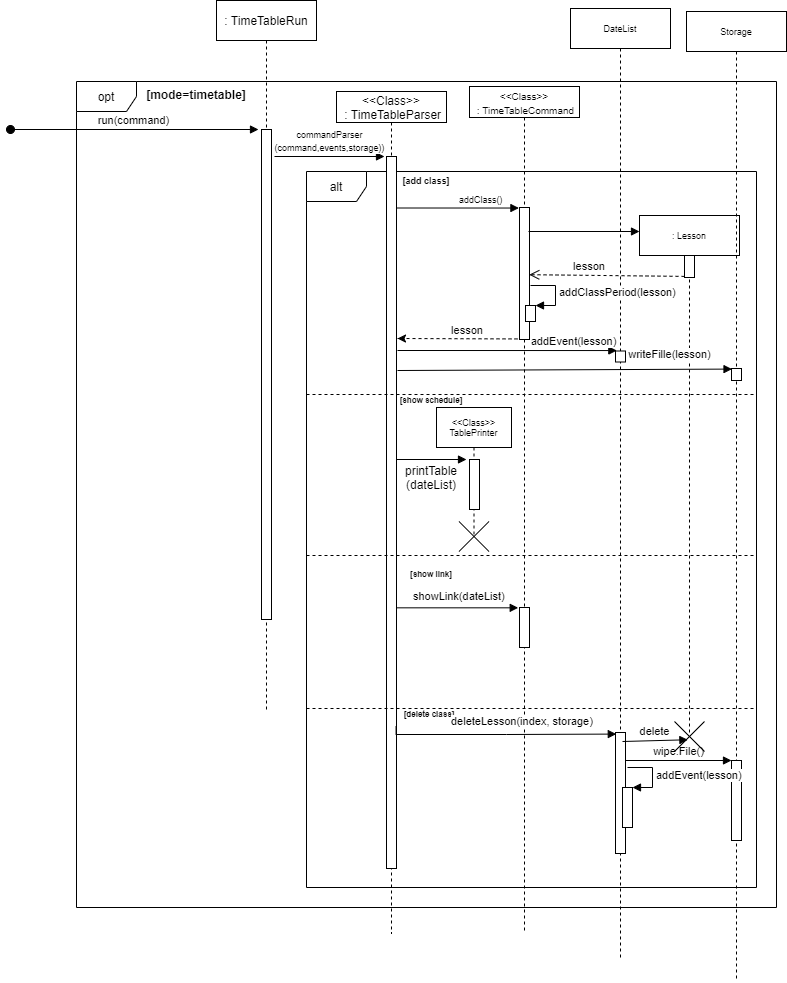

The diagram above was exported from draw.io. Its source (the exported page's mxGraphModel, read from the mxfile embedded in the PNG):
<mxGraphModel dx="918" dy="512" grid="0" gridSize="10" guides="1" tooltips="1" connect="1" arrows="1" fold="1" page="1" pageScale="1" pageWidth="850" pageHeight="1100" math="0" shadow="0">
  <root>
    <mxCell id="0" />
    <mxCell id="1" parent="0" />
    <mxCell id="0d8501Nj5qXD14w-8FkX-1" value="opt" style="shape=umlFrame;whiteSpace=wrap;html=1;" parent="1" vertex="1">
      <mxGeometry x="130" y="190" width="700" height="826" as="geometry" />
    </mxCell>
    <mxCell id="gFnzV-R2QUz1kYtzE9FE-2" value="&lt;font style=&quot;font-size: 10px&quot;&gt;&amp;lt;&amp;lt;Class&amp;gt;&amp;gt;&lt;br&gt;&amp;nbsp;: TimeTableCommand&lt;/font&gt;" style="shape=umlLifeline;perimeter=lifelinePerimeter;whiteSpace=wrap;html=1;container=1;collapsible=0;recursiveResize=0;outlineConnect=0;size=31;" vertex="1" parent="1">
      <mxGeometry x="523" y="195" width="110" height="846" as="geometry" />
    </mxCell>
    <mxCell id="0d8501Nj5qXD14w-8FkX-11" value="alt" style="shape=umlFrame;whiteSpace=wrap;html=1;" parent="1" vertex="1">
      <mxGeometry x="360" y="280" width="450" height="716" as="geometry" />
    </mxCell>
    <mxCell id="0d8501Nj5qXD14w-8FkX-3" value="[mode=timetable]" style="text;align=center;fontStyle=1;verticalAlign=middle;spacingLeft=3;spacingRight=3;strokeColor=none;rotatable=0;points=[[0,0.5],[1,0.5]];portConstraint=eastwest;" parent="1" vertex="1">
      <mxGeometry x="210" y="190" width="80" height="26" as="geometry" />
    </mxCell>
    <mxCell id="0d8501Nj5qXD14w-8FkX-4" value=": TimeTableRun" style="shape=umlLifeline;perimeter=lifelinePerimeter;whiteSpace=wrap;html=1;container=1;collapsible=0;recursiveResize=0;outlineConnect=0;" parent="1" vertex="1">
      <mxGeometry x="270" y="109" width="100" height="712" as="geometry" />
    </mxCell>
    <mxCell id="0d8501Nj5qXD14w-8FkX-5" value="" style="html=1;points=[];perimeter=orthogonalPerimeter;" parent="0d8501Nj5qXD14w-8FkX-4" vertex="1">
      <mxGeometry x="45" y="129" width="10" height="490" as="geometry" />
    </mxCell>
    <mxCell id="0d8501Nj5qXD14w-8FkX-6" value="run(command)" style="html=1;verticalAlign=bottom;startArrow=oval;endArrow=block;startSize=8;entryX=-0.3;entryY=0;entryDx=0;entryDy=0;entryPerimeter=0;" parent="0d8501Nj5qXD14w-8FkX-4" target="0d8501Nj5qXD14w-8FkX-5" edge="1">
      <mxGeometry x="-0.0083" relative="1" as="geometry">
        <mxPoint x="-206" y="129" as="sourcePoint" />
        <mxPoint as="offset" />
      </mxGeometry>
    </mxCell>
    <mxCell id="0d8501Nj5qXD14w-8FkX-7" value="&amp;lt;&amp;lt;Class&amp;gt;&amp;gt;&lt;br&gt;&amp;nbsp;: TimeTableParser" style="shape=umlLifeline;perimeter=lifelinePerimeter;whiteSpace=wrap;html=1;container=1;collapsible=0;recursiveResize=0;outlineConnect=0;size=31;" parent="1" vertex="1">
      <mxGeometry x="390" y="200" width="110" height="842" as="geometry" />
    </mxCell>
    <mxCell id="0d8501Nj5qXD14w-8FkX-8" value="" style="html=1;points=[];perimeter=orthogonalPerimeter;" parent="0d8501Nj5qXD14w-8FkX-7" vertex="1">
      <mxGeometry x="50" y="65" width="10" height="712" as="geometry" />
    </mxCell>
    <mxCell id="0d8501Nj5qXD14w-8FkX-9" value="&lt;font style=&quot;font-size: 9px&quot;&gt;commandParser&lt;br&gt;(command,events,storage))&lt;/font&gt;" style="html=1;verticalAlign=bottom;endArrow=block;entryX=0;entryY=0;" parent="1" edge="1">
      <mxGeometry relative="1" as="geometry">
        <mxPoint x="328" y="265" as="sourcePoint" />
        <mxPoint x="438" y="265.0000000000002" as="targetPoint" />
      </mxGeometry>
    </mxCell>
    <mxCell id="0d8501Nj5qXD14w-8FkX-12" value="" style="line;strokeWidth=1;fillColor=none;align=left;verticalAlign=middle;spacingTop=-1;spacingLeft=3;spacingRight=3;rotatable=0;labelPosition=right;points=[];portConstraint=eastwest;dashed=1;" parent="1" vertex="1">
      <mxGeometry x="360" y="499" width="450" height="8" as="geometry" />
    </mxCell>
    <mxCell id="0d8501Nj5qXD14w-8FkX-13" value="[add class]" style="text;align=center;fontStyle=1;verticalAlign=middle;spacingLeft=3;spacingRight=3;strokeColor=none;rotatable=0;points=[[0,0.5],[1,0.5]];portConstraint=eastwest;fontSize=9;" parent="1" vertex="1">
      <mxGeometry x="440" y="276" width="80" height="26" as="geometry" />
    </mxCell>
    <mxCell id="0d8501Nj5qXD14w-8FkX-16" value="[show schedule]" style="text;align=center;fontStyle=1;verticalAlign=middle;spacingLeft=3;spacingRight=3;strokeColor=none;rotatable=0;points=[[0,0.5],[1,0.5]];portConstraint=eastwest;fontSize=8;" parent="1" vertex="1">
      <mxGeometry x="445" y="496" width="80" height="26" as="geometry" />
    </mxCell>
    <mxCell id="0d8501Nj5qXD14w-8FkX-18" value="addClass()" style="edgeStyle=orthogonalEdgeStyle;html=1;align=left;spacingLeft=2;endArrow=block;rounded=0;entryX=-0.059;entryY=0.004;fontSize=9;entryDx=0;entryDy=0;entryPerimeter=0;" parent="1" target="0d8501Nj5qXD14w-8FkX-17" edge="1">
      <mxGeometry x="0.1403" y="9" relative="1" as="geometry">
        <mxPoint x="450" y="290" as="sourcePoint" />
        <Array as="points">
          <mxPoint x="450" y="316" />
        </Array>
        <mxPoint as="offset" />
      </mxGeometry>
    </mxCell>
    <mxCell id="0d8501Nj5qXD14w-8FkX-26" value=": Lesson" style="shape=umlLifeline;perimeter=lifelinePerimeter;whiteSpace=wrap;html=1;container=1;collapsible=0;recursiveResize=0;outlineConnect=0;fontSize=9;" parent="1" vertex="1">
      <mxGeometry x="693" y="324" width="100" height="517" as="geometry" />
    </mxCell>
    <mxCell id="0d8501Nj5qXD14w-8FkX-28" value="" style="html=1;points=[];perimeter=orthogonalPerimeter;fontSize=9;" parent="0d8501Nj5qXD14w-8FkX-26" vertex="1">
      <mxGeometry x="45" y="40" width="10" height="22" as="geometry" />
    </mxCell>
    <mxCell id="0d8501Nj5qXD14w-8FkX-30" value="" style="html=1;verticalAlign=bottom;endArrow=open;dashed=1;endSize=8;exitX=0;exitY=0.95;fontSize=9;entryX=0.976;entryY=0.509;entryDx=0;entryDy=0;entryPerimeter=0;" parent="1" source="0d8501Nj5qXD14w-8FkX-28" target="0d8501Nj5qXD14w-8FkX-17" edge="1">
      <mxGeometry relative="1" as="geometry">
        <mxPoint x="455" y="440" as="targetPoint" />
      </mxGeometry>
    </mxCell>
    <mxCell id="0d8501Nj5qXD14w-8FkX-36" value="&amp;lt;&amp;lt;Class&amp;gt;&amp;gt;&lt;br&gt;TablePrinter" style="shape=umlLifeline;perimeter=lifelinePerimeter;whiteSpace=wrap;html=1;container=1;collapsible=0;recursiveResize=0;outlineConnect=0;fontSize=9;" parent="1" vertex="1">
      <mxGeometry x="490" y="516" width="75" height="127" as="geometry" />
    </mxCell>
    <mxCell id="igeoyIfFTmLuLwuqZtiq-2" value="" style="html=1;points=[];perimeter=orthogonalPerimeter;" parent="0d8501Nj5qXD14w-8FkX-36" vertex="1">
      <mxGeometry x="33" y="52" width="10" height="50" as="geometry" />
    </mxCell>
    <mxCell id="igeoyIfFTmLuLwuqZtiq-1" value="" style="shape=umlDestroy;" parent="1" vertex="1">
      <mxGeometry x="512.5" y="630" width="30" height="30" as="geometry" />
    </mxCell>
    <mxCell id="igeoyIfFTmLuLwuqZtiq-3" value="" style="html=1;verticalAlign=bottom;endArrow=block;fontSize=9;entryX=-0.3;entryY=0;entryDx=0;entryDy=0;entryPerimeter=0;" parent="1" target="igeoyIfFTmLuLwuqZtiq-2" edge="1">
      <mxGeometry width="80" relative="1" as="geometry">
        <mxPoint x="450" y="568" as="sourcePoint" />
        <mxPoint x="520" y="551" as="targetPoint" />
      </mxGeometry>
    </mxCell>
    <mxCell id="igeoyIfFTmLuLwuqZtiq-4" value="" style="line;strokeWidth=1;fillColor=none;align=left;verticalAlign=middle;spacingTop=-1;spacingLeft=3;spacingRight=3;rotatable=0;labelPosition=right;points=[];portConstraint=eastwest;dashed=1;" parent="1" vertex="1">
      <mxGeometry x="360" y="660" width="450" height="8" as="geometry" />
    </mxCell>
    <mxCell id="igeoyIfFTmLuLwuqZtiq-5" value="[show link]" style="text;align=center;fontStyle=1;verticalAlign=middle;spacingLeft=3;spacingRight=3;strokeColor=none;rotatable=0;points=[[0,0.5],[1,0.5]];portConstraint=eastwest;fontSize=8;" parent="1" vertex="1">
      <mxGeometry x="445" y="670" width="80" height="26" as="geometry" />
    </mxCell>
    <mxCell id="igeoyIfFTmLuLwuqZtiq-6" value="DateList" style="shape=umlLifeline;perimeter=lifelinePerimeter;whiteSpace=wrap;html=1;container=1;collapsible=0;recursiveResize=0;outlineConnect=0;fontSize=9;labelBackgroundColor=#ffffff;" parent="1" vertex="1">
      <mxGeometry x="624" y="117" width="100" height="950" as="geometry" />
    </mxCell>
    <mxCell id="igeoyIfFTmLuLwuqZtiq-13" value="" style="html=1;points=[];perimeter=orthogonalPerimeter;fontSize=9;" parent="igeoyIfFTmLuLwuqZtiq-6" vertex="1">
      <mxGeometry x="45" y="342.5" width="10" height="11" as="geometry" />
    </mxCell>
    <mxCell id="gFnzV-R2QUz1kYtzE9FE-14" value="" style="html=1;points=[];perimeter=orthogonalPerimeter;" vertex="1" parent="igeoyIfFTmLuLwuqZtiq-6">
      <mxGeometry x="45" y="724" width="10" height="121" as="geometry" />
    </mxCell>
    <mxCell id="igeoyIfFTmLuLwuqZtiq-10" value="" style="endArrow=classic;html=1;exitX=1;exitY=0.996;exitDx=0;exitDy=0;exitPerimeter=0;rounded=0;edgeStyle=orthogonalEdgeStyle;dashed=1;" parent="1" source="0d8501Nj5qXD14w-8FkX-17" edge="1">
      <mxGeometry width="50" height="50" relative="1" as="geometry">
        <mxPoint x="500" y="400" as="sourcePoint" />
        <mxPoint x="451" y="447" as="targetPoint" />
        <Array as="points">
          <mxPoint x="451" y="447" />
        </Array>
      </mxGeometry>
    </mxCell>
    <mxCell id="igeoyIfFTmLuLwuqZtiq-16" value="Storage" style="shape=umlLifeline;perimeter=lifelinePerimeter;whiteSpace=wrap;html=1;container=1;collapsible=0;recursiveResize=0;outlineConnect=0;fontSize=9;" parent="1" vertex="1">
      <mxGeometry x="740" y="120" width="100" height="970" as="geometry" />
    </mxCell>
    <mxCell id="igeoyIfFTmLuLwuqZtiq-18" value="" style="html=1;points=[];perimeter=orthogonalPerimeter;fontSize=9;" parent="igeoyIfFTmLuLwuqZtiq-16" vertex="1">
      <mxGeometry x="45" y="357" width="10" height="12" as="geometry" />
    </mxCell>
    <mxCell id="gFnzV-R2QUz1kYtzE9FE-18" value="" style="html=1;points=[];perimeter=orthogonalPerimeter;fontSize=11;" vertex="1" parent="igeoyIfFTmLuLwuqZtiq-16">
      <mxGeometry x="45" y="749" width="10" height="80" as="geometry" />
    </mxCell>
    <mxCell id="igeoyIfFTmLuLwuqZtiq-23" value="" style="html=1;points=[];perimeter=orthogonalPerimeter;" parent="1" vertex="1">
      <mxGeometry x="573" y="716" width="10" height="40" as="geometry" />
    </mxCell>
    <mxCell id="igeoyIfFTmLuLwuqZtiq-24" value="showLink(dateList)" style="edgeStyle=orthogonalEdgeStyle;html=1;align=left;spacingLeft=2;endArrow=block;rounded=0;entryX=-0.128;entryY=0.008;entryDx=0;entryDy=0;entryPerimeter=0;" parent="1" target="igeoyIfFTmLuLwuqZtiq-23" edge="1">
      <mxGeometry x="-0.5293" y="11" relative="1" as="geometry">
        <mxPoint x="450" y="696" as="sourcePoint" />
        <Array as="points">
          <mxPoint x="450" y="716" />
        </Array>
        <mxPoint as="offset" />
      </mxGeometry>
    </mxCell>
    <mxCell id="igeoyIfFTmLuLwuqZtiq-34" value="printTable&lt;br&gt;(dateList)" style="text;html=1;strokeColor=none;fillColor=none;align=center;verticalAlign=middle;whiteSpace=wrap;rounded=0;" parent="1" vertex="1">
      <mxGeometry x="465" y="576" width="40" height="20" as="geometry" />
    </mxCell>
    <mxCell id="0d8501Nj5qXD14w-8FkX-17" value="" style="html=1;points=[];perimeter=orthogonalPerimeter;fontSize=9;" parent="1" vertex="1">
      <mxGeometry x="573" y="316" width="10" height="132" as="geometry" />
    </mxCell>
    <mxCell id="gFnzV-R2QUz1kYtzE9FE-5" value="" style="html=1;verticalAlign=bottom;endArrow=block;fontSize=9;" edge="1" parent="1">
      <mxGeometry width="80" relative="1" as="geometry">
        <mxPoint x="582" y="340" as="sourcePoint" />
        <mxPoint x="693" y="340" as="targetPoint" />
      </mxGeometry>
    </mxCell>
    <mxCell id="gFnzV-R2QUz1kYtzE9FE-6" value="" style="html=1;points=[];perimeter=orthogonalPerimeter;" vertex="1" parent="1">
      <mxGeometry x="579" y="414" width="10" height="16" as="geometry" />
    </mxCell>
    <mxCell id="gFnzV-R2QUz1kYtzE9FE-7" value="addClassPeriod(lesson)" style="edgeStyle=orthogonalEdgeStyle;html=1;align=left;spacingLeft=2;endArrow=block;rounded=0;entryX=1;entryY=0;" edge="1" target="gFnzV-R2QUz1kYtzE9FE-6" parent="1">
      <mxGeometry relative="1" as="geometry">
        <mxPoint x="584" y="394" as="sourcePoint" />
        <Array as="points">
          <mxPoint x="609" y="394" />
        </Array>
      </mxGeometry>
    </mxCell>
    <mxCell id="gFnzV-R2QUz1kYtzE9FE-9" value="lesson" style="text;align=center;fontStyle=0;verticalAlign=middle;spacingLeft=3;spacingRight=3;strokeColor=none;rotatable=0;points=[[0,0.5],[1,0.5]];portConstraint=eastwest;fontSize=11;" vertex="1" parent="1">
      <mxGeometry x="603" y="361" width="80" height="26" as="geometry" />
    </mxCell>
    <mxCell id="gFnzV-R2QUz1kYtzE9FE-10" value="lesson" style="text;align=center;fontStyle=0;verticalAlign=middle;spacingLeft=3;spacingRight=3;strokeColor=none;rotatable=0;points=[[0,0.5],[1,0.5]];portConstraint=eastwest;fontSize=11;" vertex="1" parent="1">
      <mxGeometry x="481" y="425" width="80" height="26" as="geometry" />
    </mxCell>
    <mxCell id="gFnzV-R2QUz1kYtzE9FE-11" value="addEvent(lesson)" style="html=1;verticalAlign=bottom;endArrow=block;fontSize=11;entryX=0.134;entryY=-0.041;entryDx=0;entryDy=0;entryPerimeter=0;" edge="1" parent="1" target="igeoyIfFTmLuLwuqZtiq-13">
      <mxGeometry x="0.6048" width="80" relative="1" as="geometry">
        <mxPoint x="451" y="459" as="sourcePoint" />
        <mxPoint x="531" y="459" as="targetPoint" />
        <mxPoint as="offset" />
      </mxGeometry>
    </mxCell>
    <mxCell id="gFnzV-R2QUz1kYtzE9FE-12" value="writeFille(lesson)" style="html=1;verticalAlign=bottom;endArrow=block;fontSize=11;entryX=0.052;entryY=0.049;entryDx=0;entryDy=0;entryPerimeter=0;" edge="1" parent="1" target="igeoyIfFTmLuLwuqZtiq-18">
      <mxGeometry x="0.6264" y="6" width="80" relative="1" as="geometry">
        <mxPoint x="451" y="478.9999999999999" as="sourcePoint" />
        <mxPoint x="670.3399999999999" y="479.0490000000001" as="targetPoint" />
        <mxPoint as="offset" />
      </mxGeometry>
    </mxCell>
    <mxCell id="gFnzV-R2QUz1kYtzE9FE-13" value="" style="line;strokeWidth=1;fillColor=none;align=left;verticalAlign=middle;spacingTop=-1;spacingLeft=3;spacingRight=3;rotatable=0;labelPosition=right;points=[];portConstraint=eastwest;dashed=1;" vertex="1" parent="1">
      <mxGeometry x="360" y="813" width="450" height="8" as="geometry" />
    </mxCell>
    <mxCell id="gFnzV-R2QUz1kYtzE9FE-15" value="[delete class]" style="text;align=center;fontStyle=1;verticalAlign=middle;spacingLeft=3;spacingRight=3;strokeColor=none;rotatable=0;points=[[0,0.5],[1,0.5]];portConstraint=eastwest;fontSize=8;" vertex="1" parent="1">
      <mxGeometry x="443" y="810" width="80" height="26" as="geometry" />
    </mxCell>
    <mxCell id="gFnzV-R2QUz1kYtzE9FE-16" value="deleteLesson(index, storage)" style="edgeStyle=orthogonalEdgeStyle;html=1;align=left;spacingLeft=2;endArrow=block;rounded=0;entryX=0.079;entryY=0.032;entryDx=0;entryDy=0;entryPerimeter=0;exitX=0.956;exitY=0.816;exitDx=0;exitDy=0;exitPerimeter=0;" edge="1" parent="1">
      <mxGeometry x="-0.4795" y="13" relative="1" as="geometry">
        <mxPoint x="449.5600000000002" y="834.992" as="sourcePoint" />
        <Array as="points">
          <mxPoint x="450" y="843" />
          <mxPoint x="560" y="843" />
        </Array>
        <mxPoint x="669.79" y="842.5839999999998" as="targetPoint" />
        <mxPoint as="offset" />
      </mxGeometry>
    </mxCell>
    <mxCell id="gFnzV-R2QUz1kYtzE9FE-19" value="wipe.File()" style="html=1;verticalAlign=bottom;endArrow=block;entryX=0;entryY=0;fontSize=11;" edge="1" target="gFnzV-R2QUz1kYtzE9FE-18" parent="1" source="gFnzV-R2QUz1kYtzE9FE-14">
      <mxGeometry relative="1" as="geometry">
        <mxPoint x="713" y="869" as="sourcePoint" />
      </mxGeometry>
    </mxCell>
    <mxCell id="gFnzV-R2QUz1kYtzE9FE-21" value="" style="html=1;points=[];perimeter=orthogonalPerimeter;fontSize=11;" vertex="1" parent="1">
      <mxGeometry x="676" y="896" width="10" height="40" as="geometry" />
    </mxCell>
    <mxCell id="gFnzV-R2QUz1kYtzE9FE-22" value="addEvent(lesson)" style="edgeStyle=orthogonalEdgeStyle;html=1;align=left;spacingLeft=2;endArrow=block;rounded=0;entryX=1;entryY=0;fontSize=11;" edge="1" target="gFnzV-R2QUz1kYtzE9FE-21" parent="1">
      <mxGeometry relative="1" as="geometry">
        <mxPoint x="681" y="876" as="sourcePoint" />
        <Array as="points">
          <mxPoint x="706" y="876" />
        </Array>
      </mxGeometry>
    </mxCell>
    <mxCell id="gFnzV-R2QUz1kYtzE9FE-25" value="delete" style="html=1;verticalAlign=bottom;endArrow=block;fontSize=11;entryX=0.446;entryY=0.609;entryDx=0;entryDy=0;entryPerimeter=0;" edge="1" parent="1" target="gFnzV-R2QUz1kYtzE9FE-23">
      <mxGeometry width="80" relative="1" as="geometry">
        <mxPoint x="676" y="850" as="sourcePoint" />
        <mxPoint x="756" y="850" as="targetPoint" />
      </mxGeometry>
    </mxCell>
    <mxCell id="gFnzV-R2QUz1kYtzE9FE-23" value="" style="shape=umlDestroy;" vertex="1" parent="1">
      <mxGeometry x="728" y="830" width="30" height="30" as="geometry" />
    </mxCell>
  </root>
</mxGraphModel>